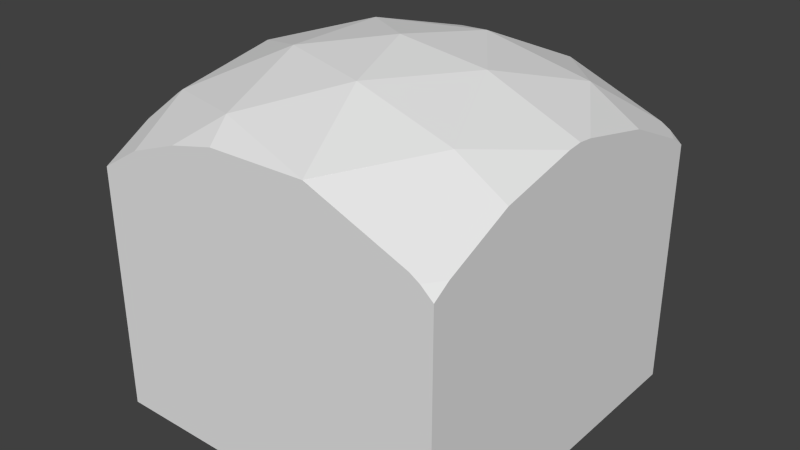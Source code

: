 # Source: smallRockU.blend  (saved by Blender 2.67.0; exported with 4.5.12 LTS)
import bpy
from mathutils import Matrix  # noqa: F401  (used for matrix-valued properties, if any)

bpy.ops.wm.read_factory_settings(use_empty=True)
scene = bpy.context.scene
scene.name = 'Scene'

# ---- collections
col_collection_1 = bpy.data.collections.new('Collection 1'); scene.collection.children.link(col_collection_1)

# ---- world
world_world = bpy.data.worlds.new('World'); scene.world = world_world
world_world.color = (0.05088, 0.05088, 0.05088)
world_world.use_sun_shadow = False
world_world.sun_shadow_jitter_overblur = 0.0
world_world.cycles.sampling_method = 'MANUAL'
world_world.cycles.sample_map_resolution = 256

# ---- meshes
me_smallrocku = bpy.data.meshes.new('smallRockU')
me_smallrocku.from_pydata([(0.07761, -0.2389, -0.03205), (0.2511, 0.0, -0.03205), (0.0, 0.0, 0.0), (-0.2032, -0.1476, -0.03205), (0.3618, -0.2629, -0.1056), (0.07761, 0.2389, -0.03205), (-0.2032, 0.1476, -0.03205), (-0.1382, -0.4253, -0.1056), (0.1625, -0.5, -0.1493), (0.5, -0.04126, -0.1425), (0.5, 0.0, -0.1384), (0.3618, 0.2629, -0.1056), (-0.4472, 0.0, -0.1056), (-0.4253, -0.309, -0.1493), (0.1625, -0.5, -0.1494), (0.4388, -0.5, -0.2597), (0.5, 0.04126, -0.1425), (0.5, -0.2629, -0.191), (0.1625, 0.5, -0.1493), (-0.1382, 0.4253, -0.1056), (-0.4253, 0.309, -0.1493), (-0.3818, -0.5, -0.2364), (-0.241, -0.5, -0.1841), (-0.1139, -0.5, -0.1541), (0.1625, -0.5, -0.1493), (0.5, -0.4531, -0.2764), (0.4659, -0.5, -0.2764), (0.1625, -0.5, -0.1493), (0.5, 0.2629, -0.191), (0.4388, 0.5, -0.2597), (0.1625, 0.5, -0.1494), (-0.5, 0.2644, -0.188), (-0.5, 0.03835, -0.1459), (-0.5, -0.2644, -0.188), (-0.5, -0.03835, -0.1459), (-0.5, -0.5, -0.3091), (-0.5, -0.3633, -0.2276), (0.5, -0.5, -0.3067), (0.5, 0.4531, -0.2764), (0.4659, 0.5, -0.2764), (0.1625, 0.5, -0.1493), (-0.1139, 0.5, -0.1541), (0.1625, 0.5, -0.1493), (-0.3818, 0.5, -0.2364), (-0.241, 0.5, -0.1841), (-0.5, 0.3633, -0.2276), (0.5, 0.5, -0.3067), (-0.5, 0.5, -0.3091), (0.5, -0.5, -1.0), (-0.5, -0.5, -1.0), (-0.5, 0.5, -1.0), (0.5, 0.5, -1.0)], [], [(0, 1, 2), (4, 0, 8), (14, 8, 27), (0, 4, 1), (1, 4, 9, 10), (4, 8, 14, 15), (25, 17, 15, 26), (17, 4, 15), (9, 4, 17), (25, 26, 37), (3, 0, 2), (13, 7, 3), (13, 36, 35, 21), (7, 0, 3), (8, 0, 7), (7, 13, 21, 22), (23, 7, 22), (8, 7, 23, 24), (27, 8, 24), (6, 3, 2), (20, 12, 6), (31, 20, 45), (6, 12, 3), (12, 13, 3), (12, 20, 31, 32), (34, 12, 32), (33, 13, 12, 34), (36, 13, 33), (5, 6, 2), (18, 19, 5), (42, 18, 40), (5, 19, 6), (19, 20, 6), (41, 19, 18, 42), (44, 19, 41), (43, 20, 19, 44), (20, 43, 47, 45), (1, 5, 2), (16, 11, 1, 10), (1, 11, 5), (11, 18, 5), (28, 11, 16), (38, 39, 29, 28), (29, 11, 28), (30, 18, 11, 29), (40, 18, 30), (39, 38, 46), (48, 49, 50, 51), (16, 10, 9, 17), (17, 38, 28, 16), (25, 37, 38, 17), (37, 48, 46, 38), (48, 51, 46), (14, 27, 24, 15), (24, 23, 22, 15), (22, 21, 26, 15), (21, 35, 37, 26), (35, 49, 48, 37), (34, 32, 31, 33), (31, 45, 36, 33), (45, 47, 35, 36), (47, 50, 49, 35), (42, 40, 30, 29), (29, 39, 44, 42), (44, 41, 42), (39, 46, 43, 44), (46, 51, 47, 43), (51, 50, 47)])
me_smallrocku.use_remesh_preserve_volume = False
me_smallrocku.use_remesh_preserve_attributes = False
me_smallrocku.use_mirror_vertex_groups = False
me_smallrocku.update()

# ---- objects
ob_smallrocku = bpy.data.objects.new('smallRockU', me_smallrocku)

# ---- transforms, parenting, visibility, modifiers, constraints
ob_smallrocku.location = (0.0, 0.0, 0.0)
ob_smallrocku.lineart.crease_threshold = 0.0

# ---- collection membership
col_collection_1.objects.link(ob_smallrocku)

# ---- scene / render settings (as saved in the file)
scene.frame_start = 1; scene.frame_end = 250; scene.frame_set(1)
scene.render.engine = 'BLENDER_EEVEE_NEXT'
scene.render.image_settings.color_mode = 'RGB'
scene.render.image_settings.compression = 90
scene.render.resolution_percentage = 50
scene.render.dither_intensity = 0.0
scene.cycles.use_denoising = False
scene.cycles.samples = 10
scene.cycles.sampling_pattern = 'TABULATED_SOBOL'
scene.cycles.light_sampling_threshold = 0.0
scene.cycles.use_adaptive_sampling = False
scene.cycles.use_light_tree = False
scene.cycles.blur_glossy = 0.0
scene.cycles.volume_bounces = 1
scene.cycles.pixel_filter_type = 'GAUSSIAN'
scene.cycles.sample_clamp_indirect = 0.0
scene.view_settings.view_transform = 'Standard'
bpy.context.view_layer.update()

# ---- added for rendering (the .blend has no active camera and no usable light): camera, sun
cam_auto = bpy.data.cameras.new('AutoCamera')
cam_auto.lens = 50.0
cam_auto.sensor_width = 36.0
cam_auto.clip_end = 1000.0
ob_auto_camera = bpy.data.objects.new('AutoCamera', cam_auto)
scene.collection.objects.link(ob_auto_camera)
ob_auto_camera.location = (1.60254, -1.92304, 0.782029)
ob_auto_camera.rotation_euler = (1.09748, -7.21219e-08, 0.694738)
scene.camera = ob_auto_camera
light_auto_sun = bpy.data.lights.new('AutoSun', 'SUN')
light_auto_sun.energy = 3.0
light_auto_sun.angle = 0.0523599
ob_auto_sun = bpy.data.objects.new('AutoSun', light_auto_sun)
scene.collection.objects.link(ob_auto_sun)
ob_auto_sun.rotation_euler = (0.872665, 0.174533, 0.523599)
bpy.context.view_layer.update()
